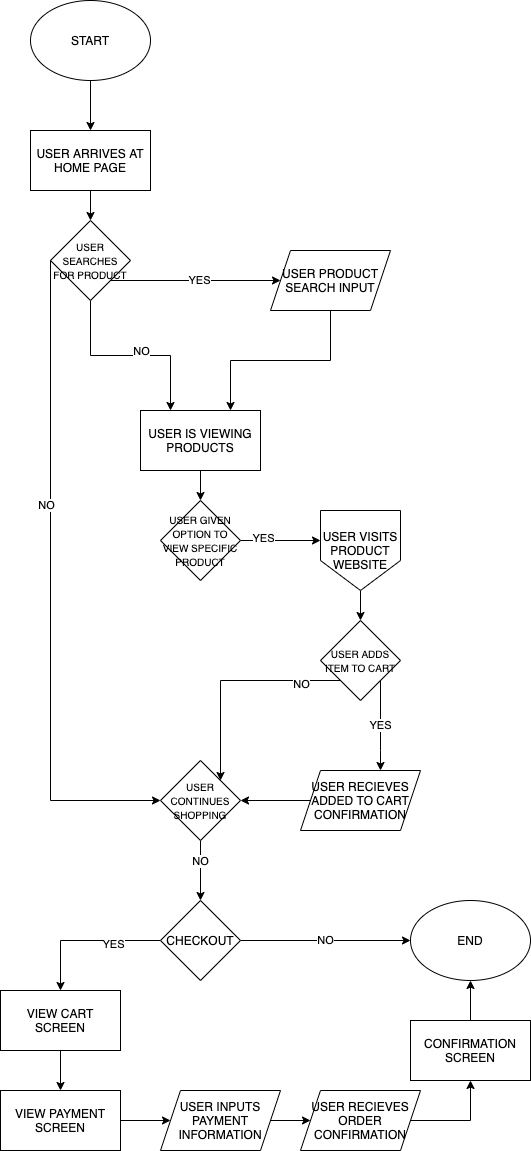

The diagram above was exported from draw.io. Its source (the exported page's mxGraphModel, read from the mxfile embedded in the PNG):
<mxGraphModel dx="703" dy="958" grid="1" gridSize="10" guides="1" tooltips="1" connect="1" arrows="1" fold="1" page="1" pageScale="1" pageWidth="850" pageHeight="1100" math="0" shadow="0">
  <root>
    <mxCell id="0" />
    <mxCell id="1" parent="0" />
    <mxCell id="10" style="edgeStyle=orthogonalEdgeStyle;rounded=0;orthogonalLoop=1;jettySize=auto;html=1;exitX=0.5;exitY=1;exitDx=0;exitDy=0;entryX=0.5;entryY=0;entryDx=0;entryDy=0;" edge="1" parent="1" source="2" target="3">
      <mxGeometry relative="1" as="geometry" />
    </mxCell>
    <mxCell id="2" value="START" style="ellipse;whiteSpace=wrap;html=1;" vertex="1" parent="1">
      <mxGeometry x="120" y="110" width="120" height="80" as="geometry" />
    </mxCell>
    <mxCell id="9" style="edgeStyle=orthogonalEdgeStyle;rounded=0;orthogonalLoop=1;jettySize=auto;html=1;" edge="1" parent="1" source="3" target="6">
      <mxGeometry relative="1" as="geometry" />
    </mxCell>
    <mxCell id="3" value="USER ARRIVES AT HOME PAGE" style="rounded=0;whiteSpace=wrap;html=1;" vertex="1" parent="1">
      <mxGeometry x="120" y="240" width="120" height="60" as="geometry" />
    </mxCell>
    <mxCell id="43" style="edgeStyle=orthogonalEdgeStyle;rounded=0;orthogonalLoop=1;jettySize=auto;html=1;exitX=0.5;exitY=1;exitDx=0;exitDy=0;entryX=0.5;entryY=0;entryDx=0;entryDy=0;" edge="1" parent="1" source="4" target="41">
      <mxGeometry relative="1" as="geometry" />
    </mxCell>
    <mxCell id="4" value="USER IS VIEWING PRODUCTS" style="rounded=0;whiteSpace=wrap;html=1;" vertex="1" parent="1">
      <mxGeometry x="230" y="520" width="120" height="60" as="geometry" />
    </mxCell>
    <mxCell id="12" style="edgeStyle=orthogonalEdgeStyle;rounded=0;orthogonalLoop=1;jettySize=auto;html=1;entryX=0.25;entryY=0;entryDx=0;entryDy=0;exitX=0.5;exitY=1;exitDx=0;exitDy=0;" edge="1" parent="1" source="6" target="4">
      <mxGeometry relative="1" as="geometry">
        <mxPoint x="180" y="520" as="targetPoint" />
      </mxGeometry>
    </mxCell>
    <mxCell id="14" value="NO" style="edgeLabel;html=1;align=center;verticalAlign=middle;resizable=0;points=[];" vertex="1" connectable="0" parent="12">
      <mxGeometry x="-0.4824" y="-2" relative="1" as="geometry">
        <mxPoint x="52" y="1" as="offset" />
      </mxGeometry>
    </mxCell>
    <mxCell id="15" style="edgeStyle=orthogonalEdgeStyle;rounded=0;orthogonalLoop=1;jettySize=auto;html=1;exitX=1;exitY=1;exitDx=0;exitDy=0;entryX=0;entryY=0.5;entryDx=0;entryDy=0;" edge="1" parent="1" source="6" target="7">
      <mxGeometry relative="1" as="geometry" />
    </mxCell>
    <mxCell id="16" value="YES" style="edgeLabel;html=1;align=center;verticalAlign=middle;resizable=0;points=[];" vertex="1" connectable="0" parent="15">
      <mxGeometry x="-0.0521" y="1" relative="1" as="geometry">
        <mxPoint x="7" as="offset" />
      </mxGeometry>
    </mxCell>
    <mxCell id="6" value="&lt;font style=&quot;font-size: 10px&quot;&gt;USER SEARCHES FOR PRODUCT&lt;/font&gt;" style="rhombus;whiteSpace=wrap;html=1;" vertex="1" parent="1">
      <mxGeometry x="140" y="330" width="80" height="80" as="geometry" />
    </mxCell>
    <mxCell id="17" style="edgeStyle=orthogonalEdgeStyle;rounded=0;orthogonalLoop=1;jettySize=auto;html=1;exitX=0.5;exitY=1;exitDx=0;exitDy=0;entryX=0.75;entryY=0;entryDx=0;entryDy=0;" edge="1" parent="1" source="7" target="4">
      <mxGeometry relative="1" as="geometry" />
    </mxCell>
    <mxCell id="7" value="USER PRODUCT SEARCH INPUT" style="shape=parallelogram;perimeter=parallelogramPerimeter;whiteSpace=wrap;html=1;fixedSize=1;" vertex="1" parent="1">
      <mxGeometry x="360" y="360" width="120" height="60" as="geometry" />
    </mxCell>
    <mxCell id="51" style="edgeStyle=orthogonalEdgeStyle;rounded=0;orthogonalLoop=1;jettySize=auto;html=1;exitX=0;exitY=1;exitDx=0;exitDy=0;entryX=1;entryY=0;entryDx=0;entryDy=0;" edge="1" parent="1" source="22" target="26">
      <mxGeometry relative="1" as="geometry" />
    </mxCell>
    <mxCell id="52" value="NO" style="edgeLabel;html=1;align=center;verticalAlign=middle;resizable=0;points=[];" vertex="1" connectable="0" parent="51">
      <mxGeometry x="-0.6382" y="3" relative="1" as="geometry">
        <mxPoint as="offset" />
      </mxGeometry>
    </mxCell>
    <mxCell id="53" value="YES" style="edgeStyle=orthogonalEdgeStyle;rounded=0;orthogonalLoop=1;jettySize=auto;html=1;exitX=1;exitY=1;exitDx=0;exitDy=0;" edge="1" parent="1" source="22" target="33">
      <mxGeometry relative="1" as="geometry">
        <Array as="points">
          <mxPoint x="470" y="860" />
          <mxPoint x="470" y="860" />
        </Array>
      </mxGeometry>
    </mxCell>
    <mxCell id="22" value="&lt;font style=&quot;font-size: 10px&quot;&gt;USER ADDS ITEM TO CART&lt;/font&gt;" style="rhombus;whiteSpace=wrap;html=1;" vertex="1" parent="1">
      <mxGeometry x="410" y="730" width="80" height="80" as="geometry" />
    </mxCell>
    <mxCell id="55" style="edgeStyle=orthogonalEdgeStyle;rounded=0;orthogonalLoop=1;jettySize=auto;html=1;exitX=0.5;exitY=1;exitDx=0;exitDy=0;" edge="1" parent="1" source="26">
      <mxGeometry relative="1" as="geometry">
        <mxPoint x="290" y="1010" as="targetPoint" />
      </mxGeometry>
    </mxCell>
    <mxCell id="57" value="NO" style="edgeLabel;html=1;align=center;verticalAlign=middle;resizable=0;points=[];" vertex="1" connectable="0" parent="55">
      <mxGeometry x="-0.34" y="-1" relative="1" as="geometry">
        <mxPoint as="offset" />
      </mxGeometry>
    </mxCell>
    <mxCell id="26" value="&lt;font style=&quot;font-size: 10px&quot;&gt;USER CONTINUES SHOPPING&lt;/font&gt;" style="rhombus;whiteSpace=wrap;html=1;" vertex="1" parent="1">
      <mxGeometry x="250" y="870" width="80" height="80" as="geometry" />
    </mxCell>
    <mxCell id="54" style="edgeStyle=orthogonalEdgeStyle;rounded=0;orthogonalLoop=1;jettySize=auto;html=1;exitX=0;exitY=0.5;exitDx=0;exitDy=0;" edge="1" parent="1" source="33" target="26">
      <mxGeometry relative="1" as="geometry" />
    </mxCell>
    <mxCell id="33" value="&lt;span&gt;USER RECIEVES ADDED TO CART CONFIRMATION&lt;/span&gt;" style="shape=parallelogram;perimeter=parallelogramPerimeter;whiteSpace=wrap;html=1;fixedSize=1;" vertex="1" parent="1">
      <mxGeometry x="390" y="880" width="120" height="60" as="geometry" />
    </mxCell>
    <mxCell id="45" style="edgeStyle=orthogonalEdgeStyle;rounded=0;orthogonalLoop=1;jettySize=auto;html=1;entryX=0;entryY=0.5;entryDx=0;entryDy=0;exitX=0;exitY=0.5;exitDx=0;exitDy=0;" edge="1" parent="1" source="6" target="26">
      <mxGeometry relative="1" as="geometry">
        <Array as="points">
          <mxPoint x="140" y="910" />
        </Array>
      </mxGeometry>
    </mxCell>
    <mxCell id="46" value="NO" style="edgeLabel;html=1;align=center;verticalAlign=middle;resizable=0;points=[];" vertex="1" connectable="0" parent="45">
      <mxGeometry x="-0.2489" y="-5" relative="1" as="geometry">
        <mxPoint as="offset" />
      </mxGeometry>
    </mxCell>
    <mxCell id="47" style="edgeStyle=orthogonalEdgeStyle;rounded=0;orthogonalLoop=1;jettySize=auto;html=1;" edge="1" parent="1" source="41">
      <mxGeometry relative="1" as="geometry">
        <mxPoint x="410" y="650" as="targetPoint" />
      </mxGeometry>
    </mxCell>
    <mxCell id="48" value="YES" style="edgeLabel;html=1;align=center;verticalAlign=middle;resizable=0;points=[];" vertex="1" connectable="0" parent="47">
      <mxGeometry x="-0.4399" y="3" relative="1" as="geometry">
        <mxPoint as="offset" />
      </mxGeometry>
    </mxCell>
    <mxCell id="41" value="&lt;span&gt;&lt;font style=&quot;font-size: 10px&quot;&gt;USER GIVEN OPTION TO VIEW SPECIFIC PRODUCT&lt;/font&gt;&lt;/span&gt;" style="rhombus;whiteSpace=wrap;html=1;" vertex="1" parent="1">
      <mxGeometry x="250" y="610" width="80" height="80" as="geometry" />
    </mxCell>
    <mxCell id="50" style="edgeStyle=orthogonalEdgeStyle;rounded=0;orthogonalLoop=1;jettySize=auto;html=1;exitX=0.5;exitY=1;exitDx=0;exitDy=0;entryX=0.5;entryY=0;entryDx=0;entryDy=0;" edge="1" parent="1" source="49" target="22">
      <mxGeometry relative="1" as="geometry" />
    </mxCell>
    <mxCell id="49" value="USER VISITS PRODUCT WEBSITE" style="shape=offPageConnector;whiteSpace=wrap;html=1;" vertex="1" parent="1">
      <mxGeometry x="410" y="620" width="80" height="80" as="geometry" />
    </mxCell>
    <mxCell id="56" value="END" style="ellipse;whiteSpace=wrap;html=1;" vertex="1" parent="1">
      <mxGeometry x="500" y="1010" width="120" height="80" as="geometry" />
    </mxCell>
    <mxCell id="59" value="NO" style="edgeStyle=orthogonalEdgeStyle;rounded=0;orthogonalLoop=1;jettySize=auto;html=1;" edge="1" parent="1" source="58" target="56">
      <mxGeometry relative="1" as="geometry" />
    </mxCell>
    <mxCell id="61" style="edgeStyle=orthogonalEdgeStyle;rounded=0;orthogonalLoop=1;jettySize=auto;html=1;exitX=0;exitY=0.5;exitDx=0;exitDy=0;entryX=0.5;entryY=0;entryDx=0;entryDy=0;" edge="1" parent="1" source="58">
      <mxGeometry relative="1" as="geometry">
        <mxPoint x="150" y="1100" as="targetPoint" />
      </mxGeometry>
    </mxCell>
    <mxCell id="63" value="YES" style="edgeLabel;html=1;align=center;verticalAlign=middle;resizable=0;points=[];" vertex="1" connectable="0" parent="61">
      <mxGeometry x="-0.3628" y="3" relative="1" as="geometry">
        <mxPoint as="offset" />
      </mxGeometry>
    </mxCell>
    <mxCell id="58" value="CHECKOUT" style="rhombus;whiteSpace=wrap;html=1;" vertex="1" parent="1">
      <mxGeometry x="250" y="1010" width="80" height="80" as="geometry" />
    </mxCell>
    <mxCell id="66" style="edgeStyle=orthogonalEdgeStyle;rounded=0;orthogonalLoop=1;jettySize=auto;html=1;exitX=0.5;exitY=1;exitDx=0;exitDy=0;entryX=0.5;entryY=0;entryDx=0;entryDy=0;" edge="1" parent="1" source="62" target="65">
      <mxGeometry relative="1" as="geometry" />
    </mxCell>
    <mxCell id="62" value="VIEW CART SCREEN" style="rounded=0;whiteSpace=wrap;html=1;" vertex="1" parent="1">
      <mxGeometry x="90" y="1100" width="120" height="60" as="geometry" />
    </mxCell>
    <mxCell id="68" style="edgeStyle=orthogonalEdgeStyle;rounded=0;orthogonalLoop=1;jettySize=auto;html=1;exitX=1;exitY=0.5;exitDx=0;exitDy=0;" edge="1" parent="1" source="65" target="67">
      <mxGeometry relative="1" as="geometry" />
    </mxCell>
    <mxCell id="65" value="VIEW PAYMENT SCREEN" style="rounded=0;whiteSpace=wrap;html=1;" vertex="1" parent="1">
      <mxGeometry x="90" y="1200" width="120" height="60" as="geometry" />
    </mxCell>
    <mxCell id="77" style="edgeStyle=orthogonalEdgeStyle;rounded=0;orthogonalLoop=1;jettySize=auto;html=1;exitX=1;exitY=0.5;exitDx=0;exitDy=0;" edge="1" parent="1" source="67" target="72">
      <mxGeometry relative="1" as="geometry" />
    </mxCell>
    <mxCell id="67" value="USER INPUTS PAYMENT INFORMATION" style="shape=parallelogram;perimeter=parallelogramPerimeter;whiteSpace=wrap;html=1;fixedSize=1;" vertex="1" parent="1">
      <mxGeometry x="250" y="1200" width="120" height="60" as="geometry" />
    </mxCell>
    <mxCell id="75" style="edgeStyle=orthogonalEdgeStyle;rounded=0;orthogonalLoop=1;jettySize=auto;html=1;entryX=0.5;entryY=1;entryDx=0;entryDy=0;" edge="1" parent="1" source="69" target="56">
      <mxGeometry relative="1" as="geometry" />
    </mxCell>
    <mxCell id="69" value="CONFIRMATION SCREEN" style="rounded=0;whiteSpace=wrap;html=1;" vertex="1" parent="1">
      <mxGeometry x="500" y="1130" width="120" height="60" as="geometry" />
    </mxCell>
    <mxCell id="78" style="edgeStyle=orthogonalEdgeStyle;rounded=0;orthogonalLoop=1;jettySize=auto;html=1;entryX=0.5;entryY=1;entryDx=0;entryDy=0;exitX=1;exitY=0.5;exitDx=0;exitDy=0;" edge="1" parent="1" source="72" target="69">
      <mxGeometry relative="1" as="geometry">
        <Array as="points">
          <mxPoint x="560" y="1230" />
        </Array>
      </mxGeometry>
    </mxCell>
    <mxCell id="72" value="USER RECIEVES ORDER CONFIRMATION" style="shape=parallelogram;perimeter=parallelogramPerimeter;whiteSpace=wrap;html=1;fixedSize=1;" vertex="1" parent="1">
      <mxGeometry x="390" y="1200" width="120" height="60" as="geometry" />
    </mxCell>
  </root>
</mxGraphModel>